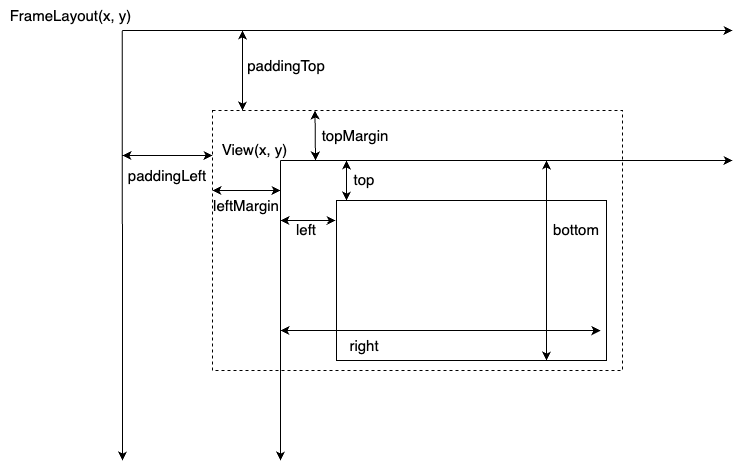

The diagram above was exported from draw.io. Its source (the exported page's mxGraphModel, read from the mxfile embedded in the PNG):
<mxGraphModel dx="1242" dy="819" grid="1" gridSize="10" guides="1" tooltips="1" connect="1" arrows="1" fold="1" page="1" pageScale="1" pageWidth="827" pageHeight="1169" math="0" shadow="0">
  <root>
    <mxCell id="WIyWlLk6GJQsqaUBKTNV-0" />
    <mxCell id="WIyWlLk6GJQsqaUBKTNV-1" parent="WIyWlLk6GJQsqaUBKTNV-0" />
    <mxCell id="kgtsbInQVmVfM2LhwDu0-10" value="" style="rounded=0;whiteSpace=wrap;html=1;fontSize=15;dashed=1;" parent="WIyWlLk6GJQsqaUBKTNV-1" vertex="1">
      <mxGeometry x="350" y="210" width="410" height="260" as="geometry" />
    </mxCell>
    <mxCell id="kgtsbInQVmVfM2LhwDu0-0" value="" style="endArrow=classic;html=1;rounded=0;" parent="WIyWlLk6GJQsqaUBKTNV-1" edge="1">
      <mxGeometry width="50" height="50" relative="1" as="geometry">
        <mxPoint x="260" y="130" as="sourcePoint" />
        <mxPoint x="870" y="130" as="targetPoint" />
      </mxGeometry>
    </mxCell>
    <mxCell id="kgtsbInQVmVfM2LhwDu0-1" value="" style="endArrow=classic;html=1;rounded=0;" parent="WIyWlLk6GJQsqaUBKTNV-1" edge="1">
      <mxGeometry width="50" height="50" relative="1" as="geometry">
        <mxPoint x="259.77" y="130" as="sourcePoint" />
        <mxPoint x="260" y="560" as="targetPoint" />
      </mxGeometry>
    </mxCell>
    <mxCell id="kgtsbInQVmVfM2LhwDu0-3" value="FrameLayout(x, y)" style="text;html=1;strokeColor=none;fillColor=none;align=center;verticalAlign=middle;whiteSpace=wrap;rounded=0;fontSize=15;" parent="WIyWlLk6GJQsqaUBKTNV-1" vertex="1">
      <mxGeometry x="138" y="100" width="141" height="30" as="geometry" />
    </mxCell>
    <mxCell id="kgtsbInQVmVfM2LhwDu0-4" value="" style="rounded=0;whiteSpace=wrap;html=1;fontSize=15;" parent="WIyWlLk6GJQsqaUBKTNV-1" vertex="1">
      <mxGeometry x="474" y="300" width="270" height="160" as="geometry" />
    </mxCell>
    <mxCell id="kgtsbInQVmVfM2LhwDu0-6" value="" style="endArrow=classic;startArrow=classic;html=1;rounded=0;fontSize=15;" parent="WIyWlLk6GJQsqaUBKTNV-1" edge="1">
      <mxGeometry width="50" height="50" relative="1" as="geometry">
        <mxPoint x="350" y="290" as="sourcePoint" />
        <mxPoint x="418" y="290" as="targetPoint" />
        <Array as="points">
          <mxPoint x="368" y="290" />
          <mxPoint x="388" y="290" />
          <mxPoint x="418" y="290" />
        </Array>
      </mxGeometry>
    </mxCell>
    <mxCell id="kgtsbInQVmVfM2LhwDu0-7" value="left" style="text;html=1;strokeColor=none;fillColor=none;align=center;verticalAlign=middle;whiteSpace=wrap;rounded=0;fontSize=15;" parent="WIyWlLk6GJQsqaUBKTNV-1" vertex="1">
      <mxGeometry x="414" y="314" width="60" height="30" as="geometry" />
    </mxCell>
    <mxCell id="kgtsbInQVmVfM2LhwDu0-8" value="" style="endArrow=classic;startArrow=classic;html=1;rounded=0;fontSize=15;entryX=1;entryY=0.813;entryDx=0;entryDy=0;entryPerimeter=0;" parent="WIyWlLk6GJQsqaUBKTNV-1" edge="1">
      <mxGeometry width="50" height="50" relative="1" as="geometry">
        <mxPoint x="418" y="430" as="sourcePoint" />
        <mxPoint x="738" y="430.08000000000004" as="targetPoint" />
        <Array as="points" />
      </mxGeometry>
    </mxCell>
    <mxCell id="kgtsbInQVmVfM2LhwDu0-9" value="right" style="text;html=1;strokeColor=none;fillColor=none;align=center;verticalAlign=middle;whiteSpace=wrap;rounded=0;fontSize=15;" parent="WIyWlLk6GJQsqaUBKTNV-1" vertex="1">
      <mxGeometry x="472" y="430" width="60" height="30" as="geometry" />
    </mxCell>
    <mxCell id="kgtsbInQVmVfM2LhwDu0-11" value="" style="endArrow=classic;startArrow=classic;html=1;rounded=0;fontSize=15;" parent="WIyWlLk6GJQsqaUBKTNV-1" edge="1">
      <mxGeometry width="50" height="50" relative="1" as="geometry">
        <mxPoint x="484" y="260" as="sourcePoint" />
        <mxPoint x="484" y="300" as="targetPoint" />
      </mxGeometry>
    </mxCell>
    <mxCell id="kgtsbInQVmVfM2LhwDu0-12" value="top" style="text;html=1;strokeColor=none;fillColor=none;align=center;verticalAlign=middle;whiteSpace=wrap;rounded=0;fontSize=15;" parent="WIyWlLk6GJQsqaUBKTNV-1" vertex="1">
      <mxGeometry x="472" y="264" width="60" height="30" as="geometry" />
    </mxCell>
    <mxCell id="kgtsbInQVmVfM2LhwDu0-13" value="" style="endArrow=classic;startArrow=classic;html=1;rounded=0;fontSize=15;entryX=0.778;entryY=1;entryDx=0;entryDy=0;entryPerimeter=0;" parent="WIyWlLk6GJQsqaUBKTNV-1" target="kgtsbInQVmVfM2LhwDu0-4" edge="1">
      <mxGeometry width="50" height="50" relative="1" as="geometry">
        <mxPoint x="684" y="260" as="sourcePoint" />
        <mxPoint x="684" y="260" as="targetPoint" />
      </mxGeometry>
    </mxCell>
    <mxCell id="kgtsbInQVmVfM2LhwDu0-14" value="bottom" style="text;html=1;strokeColor=none;fillColor=none;align=center;verticalAlign=middle;whiteSpace=wrap;rounded=0;fontSize=15;" parent="WIyWlLk6GJQsqaUBKTNV-1" vertex="1">
      <mxGeometry x="684" y="314" width="60" height="30" as="geometry" />
    </mxCell>
    <mxCell id="kgtsbInQVmVfM2LhwDu0-19" value="" style="endArrow=classic;startArrow=classic;html=1;rounded=0;fontSize=15;entryX=-0.001;entryY=0.187;entryDx=0;entryDy=0;entryPerimeter=0;" parent="WIyWlLk6GJQsqaUBKTNV-1" edge="1">
      <mxGeometry width="50" height="50" relative="1" as="geometry">
        <mxPoint x="260" y="255" as="sourcePoint" />
        <mxPoint x="350" y="254.99999999999983" as="targetPoint" />
      </mxGeometry>
    </mxCell>
    <mxCell id="kgtsbInQVmVfM2LhwDu0-20" value="paddingLeft" style="text;html=1;strokeColor=none;fillColor=none;align=center;verticalAlign=middle;whiteSpace=wrap;rounded=0;fontSize=15;" parent="WIyWlLk6GJQsqaUBKTNV-1" vertex="1">
      <mxGeometry x="275" y="260" width="60" height="30" as="geometry" />
    </mxCell>
    <mxCell id="kgtsbInQVmVfM2LhwDu0-21" value="" style="endArrow=classic;startArrow=classic;html=1;rounded=0;fontSize=15;" parent="WIyWlLk6GJQsqaUBKTNV-1" edge="1">
      <mxGeometry width="50" height="50" relative="1" as="geometry">
        <mxPoint x="380" y="130" as="sourcePoint" />
        <mxPoint x="380" y="210" as="targetPoint" />
      </mxGeometry>
    </mxCell>
    <mxCell id="kgtsbInQVmVfM2LhwDu0-22" value="paddingTop" style="text;html=1;strokeColor=none;fillColor=none;align=center;verticalAlign=middle;whiteSpace=wrap;rounded=0;fontSize=15;" parent="WIyWlLk6GJQsqaUBKTNV-1" vertex="1">
      <mxGeometry x="394" y="150" width="60" height="30" as="geometry" />
    </mxCell>
    <mxCell id="kgtsbInQVmVfM2LhwDu0-23" value="" style="endArrow=classic;html=1;rounded=0;" parent="WIyWlLk6GJQsqaUBKTNV-1" edge="1">
      <mxGeometry width="50" height="50" relative="1" as="geometry">
        <mxPoint x="418" y="260" as="sourcePoint" />
        <mxPoint x="870" y="260" as="targetPoint" />
      </mxGeometry>
    </mxCell>
    <mxCell id="kgtsbInQVmVfM2LhwDu0-24" value="" style="endArrow=classic;html=1;rounded=0;" parent="WIyWlLk6GJQsqaUBKTNV-1" edge="1">
      <mxGeometry width="50" height="50" relative="1" as="geometry">
        <mxPoint x="418" y="260" as="sourcePoint" />
        <mxPoint x="418" y="560" as="targetPoint" />
      </mxGeometry>
    </mxCell>
    <mxCell id="kgtsbInQVmVfM2LhwDu0-30" value="" style="endArrow=classic;startArrow=classic;html=1;rounded=0;fontSize=15;entryX=0.986;entryY=0.197;entryDx=0;entryDy=0;entryPerimeter=0;" parent="WIyWlLk6GJQsqaUBKTNV-1" target="kgtsbInQVmVfM2LhwDu0-7" edge="1">
      <mxGeometry width="50" height="50" relative="1" as="geometry">
        <mxPoint x="418" y="320" as="sourcePoint" />
        <mxPoint x="471.58000000000004" y="319.91" as="targetPoint" />
      </mxGeometry>
    </mxCell>
    <mxCell id="kgtsbInQVmVfM2LhwDu0-31" value="" style="endArrow=classic;startArrow=classic;html=1;rounded=0;fontSize=15;entryX=0.25;entryY=0;entryDx=0;entryDy=0;" parent="WIyWlLk6GJQsqaUBKTNV-1" target="kgtsbInQVmVfM2LhwDu0-10" edge="1">
      <mxGeometry width="50" height="50" relative="1" as="geometry">
        <mxPoint x="453" y="260" as="sourcePoint" />
        <mxPoint x="470" y="280" as="targetPoint" />
      </mxGeometry>
    </mxCell>
    <mxCell id="kgtsbInQVmVfM2LhwDu0-32" value="leftMargin" style="text;html=1;strokeColor=none;fillColor=none;align=center;verticalAlign=middle;whiteSpace=wrap;rounded=0;fontSize=15;" parent="WIyWlLk6GJQsqaUBKTNV-1" vertex="1">
      <mxGeometry x="354" y="290" width="60" height="30" as="geometry" />
    </mxCell>
    <mxCell id="kgtsbInQVmVfM2LhwDu0-33" value="topMargin" style="text;html=1;strokeColor=none;fillColor=none;align=center;verticalAlign=middle;whiteSpace=wrap;rounded=0;fontSize=15;" parent="WIyWlLk6GJQsqaUBKTNV-1" vertex="1">
      <mxGeometry x="463" y="220" width="60" height="30" as="geometry" />
    </mxCell>
    <mxCell id="kgtsbInQVmVfM2LhwDu0-34" value="View(x, y)" style="text;html=1;strokeColor=none;fillColor=none;align=center;verticalAlign=middle;whiteSpace=wrap;rounded=0;fontSize=15;" parent="WIyWlLk6GJQsqaUBKTNV-1" vertex="1">
      <mxGeometry x="322" y="234" width="141" height="30" as="geometry" />
    </mxCell>
  </root>
</mxGraphModel>